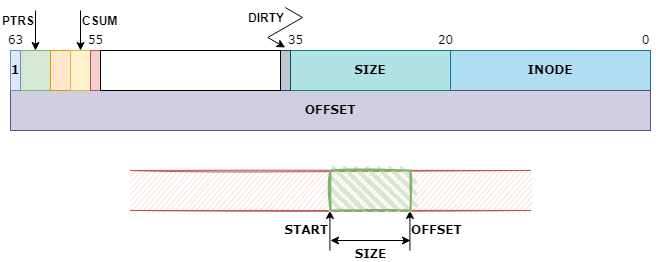

The diagram above was exported from draw.io. Its source (the exported page's mxGraphModel, read from the mxfile embedded in the PNG):
<mxGraphModel dx="981" dy="597" grid="1" gridSize="10" guides="1" tooltips="1" connect="1" arrows="1" fold="1" page="1" pageScale="1" pageWidth="827" pageHeight="1169" math="0" shadow="0">
  <root>
    <mxCell id="0" />
    <mxCell id="1" parent="0" />
    <mxCell id="pE7P5uLrrivaGnABoWCR-3" value="START" style="endArrow=classic;html=1;rounded=0;entryX=0;entryY=1;entryDx=0;entryDy=0;align=right;sketch=0;fontFamily=Verdana;fontStyle=1;fontSize=12;" parent="1" edge="1">
      <mxGeometry width="50" height="50" relative="1" as="geometry">
        <mxPoint x="399.43" y="640" as="sourcePoint" />
        <mxPoint x="399.43" y="600" as="targetPoint" />
      </mxGeometry>
    </mxCell>
    <mxCell id="pE7P5uLrrivaGnABoWCR-4" value="&lt;div style=&quot;font-size: 12px;&quot;&gt;OFFSET&lt;/div&gt;" style="endArrow=classic;html=1;rounded=0;entryX=1;entryY=1;entryDx=0;entryDy=0;align=left;sketch=0;fontFamily=Verdana;fontStyle=1;fontSize=12;" parent="1" edge="1">
      <mxGeometry width="50" height="50" relative="1" as="geometry">
        <mxPoint x="479.42999999999995" y="640" as="sourcePoint" />
        <mxPoint x="479.42999999999995" y="600" as="targetPoint" />
      </mxGeometry>
    </mxCell>
    <mxCell id="pE7P5uLrrivaGnABoWCR-10" value="SIZE" style="endArrow=classic;startArrow=classic;html=1;rounded=0;labelBackgroundColor=#ffffff;elbow=vertical;align=center;sketch=0;fontFamily=Verdana;verticalAlign=top;fontStyle=1;fontSize=12;labelPosition=center;verticalLabelPosition=bottom;" parent="1" edge="1">
      <mxGeometry width="50" height="50" relative="1" as="geometry">
        <mxPoint x="480" y="630" as="sourcePoint" />
        <mxPoint x="400" y="630" as="targetPoint" />
      </mxGeometry>
    </mxCell>
    <mxCell id="pE7P5uLrrivaGnABoWCR-12" value="INODE" style="rounded=0;whiteSpace=wrap;html=1;sketch=0;fillColor=#b1ddf0;strokeColor=#10739e;fontFamily=Verdana;fontStyle=1;fontSize=12;" parent="1" vertex="1">
      <mxGeometry x="520" y="440" width="200" height="40" as="geometry" />
    </mxCell>
    <mxCell id="pE7P5uLrrivaGnABoWCR-14" value="OFFSET" style="rounded=0;whiteSpace=wrap;html=1;sketch=0;fillColor=#d0cee2;strokeColor=#56517e;fontFamily=Verdana;fontStyle=1;fontSize=12;" parent="1" vertex="1">
      <mxGeometry x="80" y="480" width="640" height="40" as="geometry" />
    </mxCell>
    <mxCell id="pE7P5uLrrivaGnABoWCR-94" value="" style="shape=partialRectangle;whiteSpace=wrap;html=1;left=0;right=0;fillColor=#f8cecc;rounded=0;sketch=1;fontFamily=Verdana;strokeColor=#b85450;fontStyle=1" parent="1" vertex="1">
      <mxGeometry x="200" y="560" width="400" height="40" as="geometry" />
    </mxCell>
    <mxCell id="pE7P5uLrrivaGnABoWCR-79" value="" style="rounded=0;whiteSpace=wrap;html=1;sketch=0;fillColor=#d5e8d4;strokeColor=#82b366;fontFamily=Verdana;fontStyle=1;fontSize=12;" parent="1" vertex="1">
      <mxGeometry x="90" y="440" width="30" height="40" as="geometry" />
    </mxCell>
    <mxCell id="pE7P5uLrrivaGnABoWCR-80" value="0" style="text;html=1;resizable=0;autosize=1;align=center;verticalAlign=middle;points=[];fillColor=none;strokeColor=none;rounded=0;sketch=1;fontFamily=Verdana;" parent="1" vertex="1">
      <mxGeometry x="705" y="420" width="20" height="20" as="geometry" />
    </mxCell>
    <mxCell id="pE7P5uLrrivaGnABoWCR-81" value="63" style="text;html=1;resizable=0;autosize=1;align=center;verticalAlign=middle;points=[];fillColor=none;strokeColor=none;rounded=0;sketch=1;fontFamily=Verdana;" parent="1" vertex="1">
      <mxGeometry x="70" y="420" width="30" height="20" as="geometry" />
    </mxCell>
    <mxCell id="pE7P5uLrrivaGnABoWCR-82" value="20" style="text;html=1;resizable=0;autosize=1;align=center;verticalAlign=middle;points=[];fillColor=none;strokeColor=none;rounded=0;sketch=1;fontFamily=Verdana;" parent="1" vertex="1">
      <mxGeometry x="500" y="420" width="30" height="20" as="geometry" />
    </mxCell>
    <mxCell id="pE7P5uLrrivaGnABoWCR-2" value="" style="rounded=0;whiteSpace=wrap;html=1;strokeWidth=2;fillWeight=4;hachureGap=8;hachureAngle=45;fillColor=#d5e8d4;sketch=1;gradientDirection=south;strokeColor=#82b366;fontFamily=Verdana;fontStyle=1" parent="1" vertex="1">
      <mxGeometry x="400" y="560" width="80" height="40" as="geometry" />
    </mxCell>
    <mxCell id="hHJ4jki0nwtaRC-JdkkZ-1" value="SIZE" style="rounded=0;whiteSpace=wrap;html=1;sketch=0;fillColor=#b0e3e6;strokeColor=#0e8088;fontFamily=Verdana;fontStyle=1;fontSize=12;" vertex="1" parent="1">
      <mxGeometry x="360" y="440" width="160" height="40" as="geometry" />
    </mxCell>
    <mxCell id="hHJ4jki0nwtaRC-JdkkZ-2" value="" style="rounded=0;whiteSpace=wrap;html=1;sketch=0;fillColor=#ffe6cc;strokeColor=#d79b00;fontFamily=Verdana;fontStyle=1;fontSize=12;" vertex="1" parent="1">
      <mxGeometry x="120" y="440" width="20" height="40" as="geometry" />
    </mxCell>
    <mxCell id="hHJ4jki0nwtaRC-JdkkZ-3" value="" style="rounded=0;whiteSpace=wrap;html=1;sketch=0;fillColor=#fff2cc;strokeColor=#d6b656;fontFamily=Verdana;fontStyle=1;fontSize=12;" vertex="1" parent="1">
      <mxGeometry x="140" y="440" width="20" height="40" as="geometry" />
    </mxCell>
    <mxCell id="hHJ4jki0nwtaRC-JdkkZ-4" value="" style="rounded=0;whiteSpace=wrap;html=1;sketch=0;fillColor=#f8cecc;strokeColor=#b85450;fontFamily=Verdana;fontStyle=1;fontSize=12;" vertex="1" parent="1">
      <mxGeometry x="160" y="440" width="10" height="40" as="geometry" />
    </mxCell>
    <mxCell id="hHJ4jki0nwtaRC-JdkkZ-5" value="" style="rounded=0;whiteSpace=wrap;html=1;sketch=0;fillColor=#bac8d3;strokeColor=#23445d;fontFamily=Verdana;fontStyle=1;fontSize=12;" vertex="1" parent="1">
      <mxGeometry x="350" y="440" width="10" height="40" as="geometry" />
    </mxCell>
    <mxCell id="hHJ4jki0nwtaRC-JdkkZ-6" value="" style="rounded=0;whiteSpace=wrap;html=1;sketch=0;fontFamily=Verdana;fontStyle=1;fontSize=12;" vertex="1" parent="1">
      <mxGeometry x="170" y="440" width="180" height="40" as="geometry" />
    </mxCell>
    <mxCell id="hHJ4jki0nwtaRC-JdkkZ-10" value="35" style="text;html=1;resizable=0;autosize=1;align=center;verticalAlign=middle;points=[];fillColor=none;strokeColor=none;rounded=0;sketch=1;fontFamily=Verdana;" vertex="1" parent="1">
      <mxGeometry x="350" y="420" width="30" height="20" as="geometry" />
    </mxCell>
    <mxCell id="hHJ4jki0nwtaRC-JdkkZ-11" value="55" style="text;html=1;resizable=0;autosize=1;align=center;verticalAlign=middle;points=[];fillColor=none;strokeColor=none;rounded=0;sketch=1;fontFamily=Verdana;" vertex="1" parent="1">
      <mxGeometry x="150" y="420" width="30" height="20" as="geometry" />
    </mxCell>
    <mxCell id="hHJ4jki0nwtaRC-JdkkZ-12" value="1" style="rounded=0;whiteSpace=wrap;html=1;sketch=0;fillColor=#dae8fc;strokeColor=#6c8ebf;fontFamily=Verdana;fontStyle=1;fontSize=12;" vertex="1" parent="1">
      <mxGeometry x="80" y="440" width="10" height="40" as="geometry" />
    </mxCell>
    <mxCell id="hHJ4jki0nwtaRC-JdkkZ-16" value="PTRS" style="endArrow=classic;html=1;rounded=0;fontSize=12;entryX=0.5;entryY=0;entryDx=0;entryDy=0;verticalAlign=bottom;labelPosition=left;verticalLabelPosition=top;align=right;fontStyle=1" edge="1" parent="1" target="pE7P5uLrrivaGnABoWCR-79">
      <mxGeometry width="50" height="50" relative="1" as="geometry">
        <mxPoint x="105" y="400" as="sourcePoint" />
        <mxPoint x="140" y="350" as="targetPoint" />
      </mxGeometry>
    </mxCell>
    <mxCell id="hHJ4jki0nwtaRC-JdkkZ-17" value="CSUM" style="endArrow=classic;html=1;rounded=0;fontSize=12;labelPosition=right;verticalLabelPosition=top;align=left;verticalAlign=bottom;fontStyle=1" edge="1" parent="1">
      <mxGeometry width="50" height="50" relative="1" as="geometry">
        <mxPoint x="150" y="400" as="sourcePoint" />
        <mxPoint x="150" y="440" as="targetPoint" />
      </mxGeometry>
    </mxCell>
    <mxCell id="hHJ4jki0nwtaRC-JdkkZ-18" value="DIRTY" style="endArrow=classic;html=1;rounded=0;fontSize=12;labelPosition=left;verticalLabelPosition=top;align=right;verticalAlign=bottom;fontStyle=1;edgeStyle=isometricEdgeStyle;elbow=vertical;" edge="1" parent="1">
      <mxGeometry width="50" height="50" relative="1" as="geometry">
        <mxPoint x="354.65999999999997" y="396.9999999999999" as="sourcePoint" />
        <mxPoint x="354.65999999999997" y="437" as="targetPoint" />
      </mxGeometry>
    </mxCell>
  </root>
</mxGraphModel>